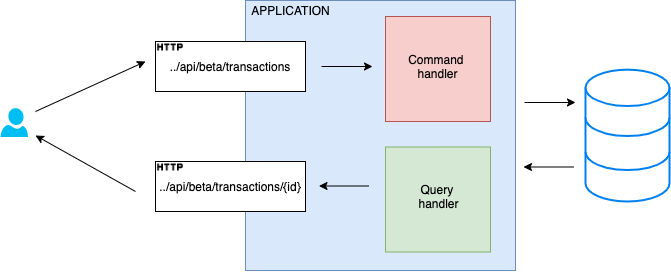

The diagram above was exported from draw.io. Its source (the exported page's mxGraphModel, read from the mxfile embedded in the PNG):
<mxGraphModel dx="1395" dy="749" grid="1" gridSize="10" guides="1" tooltips="1" connect="1" arrows="1" fold="1" page="1" pageScale="1" pageWidth="827" pageHeight="1169" background="#ffffff" math="0" shadow="0">
  <root>
    <mxCell id="0" />
    <mxCell id="1" parent="0" />
    <mxCell id="2" value="" style="verticalLabelPosition=bottom;html=1;verticalAlign=top;align=center;strokeColor=none;fillColor=#00BEF2;shape=mxgraph.azure.user;" vertex="1" parent="1">
      <mxGeometry x="45" y="226.60000000000002" width="27.5" height="28.95" as="geometry" />
    </mxCell>
    <mxCell id="3" value="" style="whiteSpace=wrap;html=1;aspect=fixed;fillColor=#dae8fc;strokeColor=#6c8ebf;" vertex="1" parent="1">
      <mxGeometry x="290" y="119" width="270" height="270" as="geometry" />
    </mxCell>
    <mxCell id="4" value="../api/beta/transactions" style="rounded=0;whiteSpace=wrap;html=1;" vertex="1" parent="1">
      <mxGeometry x="200" y="160" width="150" height="50" as="geometry" />
    </mxCell>
    <mxCell id="5" value="../api/beta/transactions/{id}" style="rounded=0;whiteSpace=wrap;html=1;" vertex="1" parent="1">
      <mxGeometry x="200" y="280" width="150" height="50" as="geometry" />
    </mxCell>
    <mxCell id="6" value="" style="html=1;verticalLabelPosition=bottom;align=center;labelBackgroundColor=#ffffff;verticalAlign=top;strokeWidth=2;strokeColor=#0080F0;shadow=0;dashed=0;shape=mxgraph.ios7.icons.data;" vertex="1" parent="1">
      <mxGeometry x="630" y="188.16" width="84" height="131.84" as="geometry" />
    </mxCell>
    <mxCell id="7" value="" style="whiteSpace=wrap;html=1;aspect=fixed;fillColor=#f8cecc;strokeColor=#b85450;" vertex="1" parent="1">
      <mxGeometry x="430" y="135" width="105" height="105" as="geometry" />
    </mxCell>
    <mxCell id="8" value="" style="whiteSpace=wrap;html=1;aspect=fixed;fillColor=#d5e8d4;strokeColor=#82b366;" vertex="1" parent="1">
      <mxGeometry x="430" y="265.5" width="105" height="105" as="geometry" />
    </mxCell>
    <mxCell id="9" value="Command &lt;br&gt;handler" style="text;html=1;align=center;verticalAlign=middle;resizable=0;points=[];autosize=1;" vertex="1" parent="1">
      <mxGeometry x="447" y="170" width="70" height="30" as="geometry" />
    </mxCell>
    <mxCell id="10" value="Query &lt;br&gt;handler" style="text;html=1;align=center;verticalAlign=middle;resizable=0;points=[];autosize=1;" vertex="1" parent="1">
      <mxGeometry x="453" y="300" width="60" height="30" as="geometry" />
    </mxCell>
    <mxCell id="11" value="" style="shape=image;html=1;verticalAlign=top;verticalLabelPosition=bottom;labelBackgroundColor=#ffffff;imageAspect=0;aspect=fixed;image=https://cdn0.iconfinder.com/data/icons/google-material-design-3-0/48/ic_http_48px-128.png" vertex="1" parent="1">
      <mxGeometry x="201" y="152" width="28" height="28" as="geometry" />
    </mxCell>
    <mxCell id="12" value="" style="shape=image;html=1;verticalAlign=top;verticalLabelPosition=bottom;labelBackgroundColor=#ffffff;imageAspect=0;aspect=fixed;image=https://cdn0.iconfinder.com/data/icons/google-material-design-3-0/48/ic_http_48px-128.png" vertex="1" parent="1">
      <mxGeometry x="201" y="272" width="28" height="28" as="geometry" />
    </mxCell>
    <mxCell id="13" value="" style="endArrow=classic;html=1;" edge="1" parent="1">
      <mxGeometry width="50" height="50" relative="1" as="geometry">
        <mxPoint x="80" y="230" as="sourcePoint" />
        <mxPoint x="190" y="180" as="targetPoint" />
      </mxGeometry>
    </mxCell>
    <mxCell id="14" value="" style="endArrow=classic;html=1;" edge="1" parent="1">
      <mxGeometry width="50" height="50" relative="1" as="geometry">
        <mxPoint x="180" y="310" as="sourcePoint" />
        <mxPoint x="80" y="254" as="targetPoint" />
      </mxGeometry>
    </mxCell>
    <mxCell id="15" value="" style="endArrow=classic;html=1;" edge="1" parent="1">
      <mxGeometry width="50" height="50" relative="1" as="geometry">
        <mxPoint x="366" y="185" as="sourcePoint" />
        <mxPoint x="417" y="185" as="targetPoint" />
      </mxGeometry>
    </mxCell>
    <mxCell id="16" value="" style="endArrow=classic;html=1;" edge="1" parent="1">
      <mxGeometry width="50" height="50" relative="1" as="geometry">
        <mxPoint x="413.5" y="304.5" as="sourcePoint" />
        <mxPoint x="363.5" y="304.5" as="targetPoint" />
      </mxGeometry>
    </mxCell>
    <mxCell id="17" value="" style="endArrow=classic;html=1;" edge="1" parent="1">
      <mxGeometry width="50" height="50" relative="1" as="geometry">
        <mxPoint x="618" y="285.5" as="sourcePoint" />
        <mxPoint x="568" y="285.5" as="targetPoint" />
      </mxGeometry>
    </mxCell>
    <mxCell id="18" value="" style="endArrow=classic;html=1;" edge="1" parent="1">
      <mxGeometry width="50" height="50" relative="1" as="geometry">
        <mxPoint x="569" y="221" as="sourcePoint" />
        <mxPoint x="620" y="221" as="targetPoint" />
      </mxGeometry>
    </mxCell>
    <mxCell id="19" value="APPLICATION" style="text;html=1;align=center;verticalAlign=middle;resizable=0;points=[];autosize=1;" vertex="1" parent="1">
      <mxGeometry x="290" y="119" width="90" height="20" as="geometry" />
    </mxCell>
  </root>
</mxGraphModel>